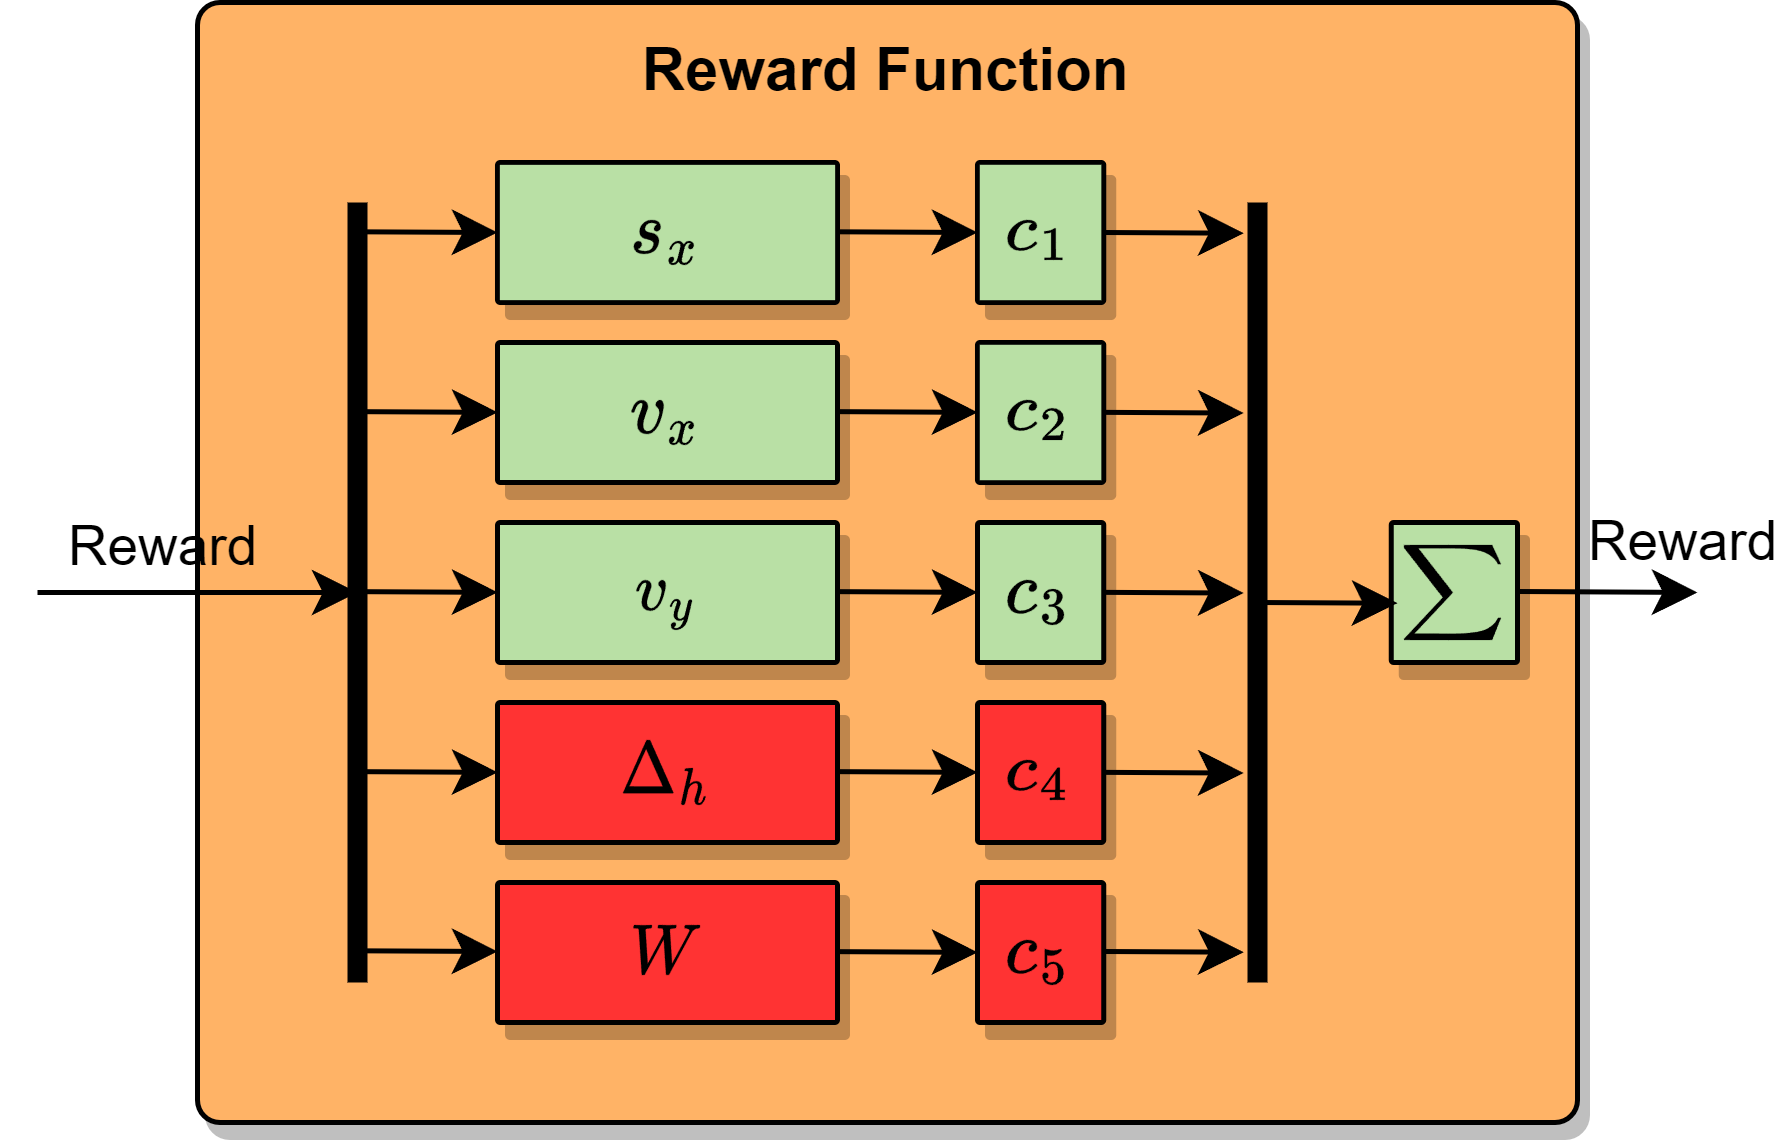

The diagram above was exported from draw.io. Its source (the exported page's mxGraphModel, read from the mxfile embedded in the PNG):
<mxGraphModel dx="1434" dy="-325" grid="1" gridSize="10" guides="1" tooltips="1" connect="1" arrows="1" fold="1" page="1" pageScale="1" pageWidth="827" pageHeight="1169" math="1" shadow="0">
  <root>
    <mxCell id="0" />
    <mxCell id="1" parent="0" />
    <mxCell id="jKp706_4c_VNdH8jJZUS-22" value="Reward Function" style="rounded=1;whiteSpace=wrap;html=1;align=center;verticalAlign=top;arcSize=2;fontStyle=1;fillColor=#FFB366;fontColor=#000000;strokeColor=#000000;glass=0;shadow=1;" parent="1" vertex="1">
      <mxGeometry x="300" y="1236" width="276" height="224" as="geometry" />
    </mxCell>
    <mxCell id="jKp706_4c_VNdH8jJZUS-23" value="$$v_x$$" style="rounded=1;whiteSpace=wrap;html=1;align=center;verticalAlign=middle;arcSize=2;fontStyle=1;fillColor=#B9E0A5;fontColor=#000000;strokeColor=#000000;glass=0;shadow=1;" parent="1" vertex="1">
      <mxGeometry x="360" y="1304" width="68" height="28" as="geometry" />
    </mxCell>
    <mxCell id="jKp706_4c_VNdH8jJZUS-24" value="$$s_x$$" style="rounded=1;whiteSpace=wrap;html=1;align=center;verticalAlign=middle;arcSize=2;fontStyle=1;fillColor=#B9E0A5;fontColor=#000000;strokeColor=#000000;glass=0;shadow=1;" parent="1" vertex="1">
      <mxGeometry x="360" y="1268" width="68" height="28" as="geometry" />
    </mxCell>
    <mxCell id="jKp706_4c_VNdH8jJZUS-25" value="$$v_y$$" style="rounded=1;whiteSpace=wrap;html=1;align=center;verticalAlign=middle;arcSize=2;fontStyle=1;fillColor=#B9E0A5;fontColor=#000000;strokeColor=#000000;glass=0;shadow=1;" parent="1" vertex="1">
      <mxGeometry x="360" y="1340" width="68" height="28" as="geometry" />
    </mxCell>
    <mxCell id="jKp706_4c_VNdH8jJZUS-26" value="$$\Delta_h$$" style="rounded=1;whiteSpace=wrap;html=1;align=center;verticalAlign=middle;arcSize=2;fontStyle=1;fillColor=#FF3333;fontColor=#000000;strokeColor=#000000;glass=0;shadow=1;" parent="1" vertex="1">
      <mxGeometry x="360" y="1376" width="68" height="28" as="geometry" />
    </mxCell>
    <mxCell id="jKp706_4c_VNdH8jJZUS-27" value="$$W$$" style="rounded=1;whiteSpace=wrap;html=1;align=center;verticalAlign=middle;arcSize=2;fontStyle=1;fillColor=#FF3333;fontColor=#000000;strokeColor=#000000;glass=0;shadow=1;" parent="1" vertex="1">
      <mxGeometry x="360" y="1412" width="68" height="28" as="geometry" />
    </mxCell>
    <mxCell id="jKp706_4c_VNdH8jJZUS-28" value="$$c_1$$" style="rounded=1;whiteSpace=wrap;html=1;align=center;verticalAlign=middle;arcSize=2;fontStyle=1;fillColor=#B9E0A5;fontColor=#000000;strokeColor=#000000;glass=0;shadow=1;" parent="1" vertex="1">
      <mxGeometry x="456" y="1268" width="25.25" height="28" as="geometry" />
    </mxCell>
    <mxCell id="jKp706_4c_VNdH8jJZUS-29" value="$$c_2$$" style="rounded=1;whiteSpace=wrap;html=1;align=center;verticalAlign=middle;arcSize=2;fontStyle=1;fillColor=#B9E0A5;fontColor=#000000;strokeColor=#000000;glass=0;shadow=1;" parent="1" vertex="1">
      <mxGeometry x="456" y="1304" width="25.25" height="28" as="geometry" />
    </mxCell>
    <mxCell id="jKp706_4c_VNdH8jJZUS-30" value="$$c_3$$" style="rounded=1;whiteSpace=wrap;html=1;align=center;verticalAlign=middle;arcSize=2;fontStyle=1;fillColor=#B9E0A5;fontColor=#000000;strokeColor=#000000;glass=0;shadow=1;" parent="1" vertex="1">
      <mxGeometry x="456" y="1340" width="25.25" height="28" as="geometry" />
    </mxCell>
    <mxCell id="jKp706_4c_VNdH8jJZUS-31" value="$$c_4$$" style="rounded=1;whiteSpace=wrap;html=1;align=center;verticalAlign=middle;arcSize=2;fontStyle=1;fillColor=#FF3333;fontColor=#000000;strokeColor=#000000;glass=0;shadow=1;" parent="1" vertex="1">
      <mxGeometry x="456" y="1376" width="25.25" height="28" as="geometry" />
    </mxCell>
    <mxCell id="jKp706_4c_VNdH8jJZUS-32" value="$$c_5$$" style="rounded=1;whiteSpace=wrap;html=1;align=center;verticalAlign=middle;arcSize=2;fontStyle=1;fillColor=#FF3333;fontColor=#000000;strokeColor=#000000;glass=0;shadow=1;" parent="1" vertex="1">
      <mxGeometry x="456" y="1412" width="25.25" height="28" as="geometry" />
    </mxCell>
    <mxCell id="jKp706_4c_VNdH8jJZUS-33" value="" style="endArrow=classic;html=1;rounded=0;verticalAlign=middle;strokeColor=#000000;shadow=0;fontColor=#000000;align=center;endFill=1;labelBackgroundColor=none;entryX=0;entryY=0.5;entryDx=0;entryDy=0;" parent="1" target="jKp706_4c_VNdH8jJZUS-28" edge="1">
      <mxGeometry x="-0.0346" width="50" height="50" relative="1" as="geometry">
        <mxPoint x="428" y="1281.86" as="sourcePoint" />
        <mxPoint x="460" y="1284" as="targetPoint" />
        <Array as="points" />
        <mxPoint as="offset" />
      </mxGeometry>
    </mxCell>
    <mxCell id="jKp706_4c_VNdH8jJZUS-34" value="" style="endArrow=classic;html=1;rounded=0;verticalAlign=middle;strokeColor=#000000;shadow=0;fontColor=#000000;align=center;endFill=1;labelBackgroundColor=none;entryX=0;entryY=0.5;entryDx=0;entryDy=0;" parent="1" edge="1">
      <mxGeometry x="-0.0346" width="50" height="50" relative="1" as="geometry">
        <mxPoint x="428" y="1317.83" as="sourcePoint" />
        <mxPoint x="456" y="1317.97" as="targetPoint" />
        <Array as="points" />
        <mxPoint as="offset" />
      </mxGeometry>
    </mxCell>
    <mxCell id="jKp706_4c_VNdH8jJZUS-35" value="" style="endArrow=classic;html=1;rounded=0;verticalAlign=middle;strokeColor=#000000;shadow=0;fontColor=#000000;align=center;endFill=1;labelBackgroundColor=none;entryX=0;entryY=0.5;entryDx=0;entryDy=0;" parent="1" edge="1">
      <mxGeometry x="-0.0346" width="50" height="50" relative="1" as="geometry">
        <mxPoint x="428" y="1353.83" as="sourcePoint" />
        <mxPoint x="456" y="1353.97" as="targetPoint" />
        <Array as="points" />
        <mxPoint as="offset" />
      </mxGeometry>
    </mxCell>
    <mxCell id="jKp706_4c_VNdH8jJZUS-36" value="" style="endArrow=classic;html=1;rounded=0;verticalAlign=middle;strokeColor=#000000;shadow=0;fontColor=#000000;align=center;endFill=1;labelBackgroundColor=none;entryX=0;entryY=0.5;entryDx=0;entryDy=0;" parent="1" edge="1">
      <mxGeometry x="-0.0346" width="50" height="50" relative="1" as="geometry">
        <mxPoint x="428" y="1389.83" as="sourcePoint" />
        <mxPoint x="456" y="1389.97" as="targetPoint" />
        <Array as="points" />
        <mxPoint as="offset" />
      </mxGeometry>
    </mxCell>
    <mxCell id="jKp706_4c_VNdH8jJZUS-37" value="" style="endArrow=classic;html=1;rounded=0;verticalAlign=middle;strokeColor=#000000;shadow=0;fontColor=#000000;align=center;endFill=1;labelBackgroundColor=none;entryX=0;entryY=0.5;entryDx=0;entryDy=0;" parent="1" edge="1">
      <mxGeometry x="-0.0346" width="50" height="50" relative="1" as="geometry">
        <mxPoint x="428" y="1425.83" as="sourcePoint" />
        <mxPoint x="456" y="1425.97" as="targetPoint" />
        <Array as="points" />
        <mxPoint as="offset" />
      </mxGeometry>
    </mxCell>
    <mxCell id="jKp706_4c_VNdH8jJZUS-38" value="$$\sum$$" style="rounded=1;whiteSpace=wrap;html=1;align=center;verticalAlign=middle;arcSize=2;fontStyle=1;fillColor=#B9E0A5;fontColor=#000000;strokeColor=#000000;glass=0;shadow=1;" parent="1" vertex="1">
      <mxGeometry x="538.75" y="1340" width="25.25" height="28" as="geometry" />
    </mxCell>
    <mxCell id="jKp706_4c_VNdH8jJZUS-39" value="" style="endArrow=none;html=1;rounded=0;verticalAlign=middle;strokeColor=#000000;shadow=0;fontColor=#000000;align=center;endFill=0;labelBackgroundColor=none;strokeWidth=4;" parent="1" edge="1">
      <mxGeometry x="-0.0346" width="50" height="50" relative="1" as="geometry">
        <mxPoint x="511.9999999999999" y="1276" as="sourcePoint" />
        <mxPoint x="512" y="1432" as="targetPoint" />
        <Array as="points">
          <mxPoint x="511.9999999999999" y="1324" />
        </Array>
        <mxPoint as="offset" />
      </mxGeometry>
    </mxCell>
    <mxCell id="jKp706_4c_VNdH8jJZUS-40" value="" style="endArrow=classic;html=1;rounded=0;verticalAlign=middle;strokeColor=#000000;shadow=0;fontColor=#000000;align=center;endFill=1;labelBackgroundColor=none;entryX=0;entryY=0.5;entryDx=0;entryDy=0;" parent="1" edge="1">
      <mxGeometry x="-0.0346" width="50" height="50" relative="1" as="geometry">
        <mxPoint x="481.25" y="1425.8" as="sourcePoint" />
        <mxPoint x="509.25" y="1425.94" as="targetPoint" />
        <Array as="points" />
        <mxPoint as="offset" />
      </mxGeometry>
    </mxCell>
    <mxCell id="jKp706_4c_VNdH8jJZUS-41" value="" style="endArrow=classic;html=1;rounded=0;verticalAlign=middle;strokeColor=#000000;shadow=0;fontColor=#000000;align=center;endFill=1;labelBackgroundColor=none;entryX=0;entryY=0.5;entryDx=0;entryDy=0;" parent="1" edge="1">
      <mxGeometry x="-0.0346" width="50" height="50" relative="1" as="geometry">
        <mxPoint x="481.25" y="1282" as="sourcePoint" />
        <mxPoint x="509.25" y="1282.14" as="targetPoint" />
        <Array as="points" />
        <mxPoint as="offset" />
      </mxGeometry>
    </mxCell>
    <mxCell id="jKp706_4c_VNdH8jJZUS-42" value="" style="endArrow=classic;html=1;rounded=0;verticalAlign=middle;strokeColor=#000000;shadow=0;fontColor=#000000;align=center;endFill=1;labelBackgroundColor=none;entryX=0;entryY=0.5;entryDx=0;entryDy=0;" parent="1" edge="1">
      <mxGeometry x="-0.0346" width="50" height="50" relative="1" as="geometry">
        <mxPoint x="481.25" y="1317.97" as="sourcePoint" />
        <mxPoint x="509.25" y="1318.1100000000001" as="targetPoint" />
        <Array as="points" />
        <mxPoint as="offset" />
      </mxGeometry>
    </mxCell>
    <mxCell id="jKp706_4c_VNdH8jJZUS-43" value="" style="endArrow=classic;html=1;rounded=0;verticalAlign=middle;strokeColor=#000000;shadow=0;fontColor=#000000;align=center;endFill=1;labelBackgroundColor=none;entryX=0;entryY=0.5;entryDx=0;entryDy=0;" parent="1" edge="1">
      <mxGeometry x="-0.0346" width="50" height="50" relative="1" as="geometry">
        <mxPoint x="481.25" y="1353.97" as="sourcePoint" />
        <mxPoint x="509.25" y="1354.1100000000001" as="targetPoint" />
        <Array as="points" />
        <mxPoint as="offset" />
      </mxGeometry>
    </mxCell>
    <mxCell id="jKp706_4c_VNdH8jJZUS-44" value="" style="endArrow=classic;html=1;rounded=0;verticalAlign=middle;strokeColor=#000000;shadow=0;fontColor=#000000;align=center;endFill=1;labelBackgroundColor=none;entryX=0;entryY=0.5;entryDx=0;entryDy=0;" parent="1" edge="1">
      <mxGeometry x="-0.0346" width="50" height="50" relative="1" as="geometry">
        <mxPoint x="481.25" y="1389.97" as="sourcePoint" />
        <mxPoint x="509.25" y="1390.1100000000001" as="targetPoint" />
        <Array as="points" />
        <mxPoint as="offset" />
      </mxGeometry>
    </mxCell>
    <mxCell id="jKp706_4c_VNdH8jJZUS-45" value="" style="endArrow=classic;html=1;rounded=0;verticalAlign=middle;strokeColor=#000000;shadow=0;fontColor=#000000;align=center;endFill=1;labelBackgroundColor=none;entryX=0;entryY=0.5;entryDx=0;entryDy=0;" parent="1" edge="1">
      <mxGeometry x="-0.0346" width="50" height="50" relative="1" as="geometry">
        <mxPoint x="512" y="1356" as="sourcePoint" />
        <mxPoint x="540" y="1356.14" as="targetPoint" />
        <Array as="points" />
        <mxPoint as="offset" />
      </mxGeometry>
    </mxCell>
    <mxCell id="jKp706_4c_VNdH8jJZUS-46" value="" style="endArrow=classic;html=1;rounded=0;verticalAlign=middle;strokeColor=#000000;shadow=0;fontColor=#000000;align=center;endFill=1;labelBackgroundColor=none;" parent="1" edge="1">
      <mxGeometry x="-0.0346" width="50" height="50" relative="1" as="geometry">
        <mxPoint x="564" y="1353.8" as="sourcePoint" />
        <mxPoint x="600" y="1354" as="targetPoint" />
        <Array as="points" />
        <mxPoint as="offset" />
      </mxGeometry>
    </mxCell>
    <mxCell id="jKp706_4c_VNdH8jJZUS-47" value="&lt;font&gt;Reward&lt;/font&gt;" style="edgeLabel;html=1;align=center;verticalAlign=middle;resizable=0;points=[];labelBackgroundColor=none;fontColor=#000000;" parent="jKp706_4c_VNdH8jJZUS-46" vertex="1" connectable="0">
      <mxGeometry x="0.0307" y="1" relative="1" as="geometry">
        <mxPoint x="13" y="-9" as="offset" />
      </mxGeometry>
    </mxCell>
    <mxCell id="jKp706_4c_VNdH8jJZUS-48" value="" style="endArrow=none;html=1;rounded=0;verticalAlign=middle;strokeColor=#000000;shadow=0;fontColor=#000000;align=center;endFill=0;labelBackgroundColor=none;strokeWidth=4;" parent="1" edge="1">
      <mxGeometry x="-0.0346" width="50" height="50" relative="1" as="geometry">
        <mxPoint x="331.9999999999999" y="1276" as="sourcePoint" />
        <mxPoint x="332" y="1432" as="targetPoint" />
        <Array as="points">
          <mxPoint x="331.9999999999999" y="1324" />
        </Array>
        <mxPoint as="offset" />
      </mxGeometry>
    </mxCell>
    <mxCell id="jKp706_4c_VNdH8jJZUS-49" value="" style="endArrow=classic;html=1;rounded=0;verticalAlign=middle;strokeColor=#000000;shadow=0;fontColor=#000000;align=center;endFill=1;labelBackgroundColor=none;entryX=0;entryY=0.5;entryDx=0;entryDy=0;" parent="1" edge="1">
      <mxGeometry x="-0.0346" width="50" height="50" relative="1" as="geometry">
        <mxPoint x="332" y="1425.6599999999999" as="sourcePoint" />
        <mxPoint x="360" y="1425.8" as="targetPoint" />
        <Array as="points" />
        <mxPoint as="offset" />
      </mxGeometry>
    </mxCell>
    <mxCell id="jKp706_4c_VNdH8jJZUS-50" value="" style="endArrow=classic;html=1;rounded=0;verticalAlign=middle;strokeColor=#000000;shadow=0;fontColor=#000000;align=center;endFill=1;labelBackgroundColor=none;entryX=0;entryY=0.5;entryDx=0;entryDy=0;" parent="1" edge="1">
      <mxGeometry x="-0.0346" width="50" height="50" relative="1" as="geometry">
        <mxPoint x="332" y="1281.86" as="sourcePoint" />
        <mxPoint x="360" y="1282" as="targetPoint" />
        <Array as="points" />
        <mxPoint as="offset" />
      </mxGeometry>
    </mxCell>
    <mxCell id="jKp706_4c_VNdH8jJZUS-51" value="" style="endArrow=classic;html=1;rounded=0;verticalAlign=middle;strokeColor=#000000;shadow=0;fontColor=#000000;align=center;endFill=1;labelBackgroundColor=none;entryX=0;entryY=0.5;entryDx=0;entryDy=0;" parent="1" edge="1">
      <mxGeometry x="-0.0346" width="50" height="50" relative="1" as="geometry">
        <mxPoint x="332" y="1317.83" as="sourcePoint" />
        <mxPoint x="360" y="1317.97" as="targetPoint" />
        <Array as="points" />
        <mxPoint as="offset" />
      </mxGeometry>
    </mxCell>
    <mxCell id="jKp706_4c_VNdH8jJZUS-52" value="" style="endArrow=classic;html=1;rounded=0;verticalAlign=middle;strokeColor=#000000;shadow=0;fontColor=#000000;align=center;endFill=1;labelBackgroundColor=none;entryX=0;entryY=0.5;entryDx=0;entryDy=0;" parent="1" edge="1">
      <mxGeometry x="-0.0346" width="50" height="50" relative="1" as="geometry">
        <mxPoint x="332" y="1353.83" as="sourcePoint" />
        <mxPoint x="360" y="1353.97" as="targetPoint" />
        <Array as="points" />
        <mxPoint as="offset" />
      </mxGeometry>
    </mxCell>
    <mxCell id="jKp706_4c_VNdH8jJZUS-53" value="" style="endArrow=classic;html=1;rounded=0;verticalAlign=middle;strokeColor=#000000;shadow=0;fontColor=#000000;align=center;endFill=1;labelBackgroundColor=none;entryX=0;entryY=0.5;entryDx=0;entryDy=0;" parent="1" edge="1">
      <mxGeometry x="-0.0346" width="50" height="50" relative="1" as="geometry">
        <mxPoint x="332" y="1389.83" as="sourcePoint" />
        <mxPoint x="360" y="1389.97" as="targetPoint" />
        <Array as="points" />
        <mxPoint as="offset" />
      </mxGeometry>
    </mxCell>
    <mxCell id="jKp706_4c_VNdH8jJZUS-54" value="" style="endArrow=classic;html=1;rounded=0;verticalAlign=middle;strokeColor=#000000;shadow=0;fontColor=#000000;align=center;endFill=1;labelBackgroundColor=none;" parent="1" edge="1">
      <mxGeometry x="-0.0346" width="50" height="50" relative="1" as="geometry">
        <mxPoint x="268" y="1354" as="sourcePoint" />
        <mxPoint x="332" y="1354" as="targetPoint" />
        <Array as="points" />
        <mxPoint as="offset" />
      </mxGeometry>
    </mxCell>
    <mxCell id="jKp706_4c_VNdH8jJZUS-55" value="&lt;font&gt;Reward&lt;/font&gt;" style="edgeLabel;html=1;align=center;verticalAlign=middle;resizable=0;points=[];labelBackgroundColor=none;fontColor=#000000;" parent="jKp706_4c_VNdH8jJZUS-54" vertex="1" connectable="0">
      <mxGeometry x="0.0307" y="1" relative="1" as="geometry">
        <mxPoint x="-9" y="-9" as="offset" />
      </mxGeometry>
    </mxCell>
  </root>
</mxGraphModel>